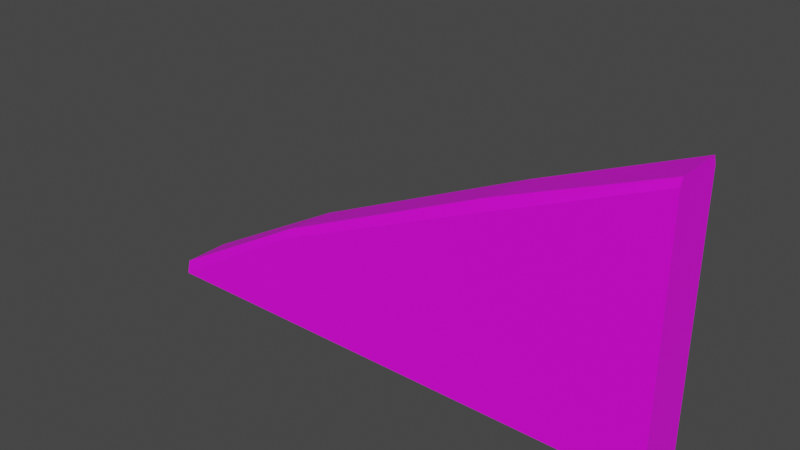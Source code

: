 # Source: WallStoneSlopeLow01.blend  (saved by Blender 3.6.11; exported with 4.5.12 LTS)
import bpy
from mathutils import Matrix  # noqa: F401  (used for matrix-valued properties, if any)

bpy.ops.wm.read_factory_settings(use_empty=True)
scene = bpy.context.scene
scene.name = 'Scene'

# ---- collections
col_collection = bpy.data.collections.new('Collection'); scene.collection.children.link(col_collection)

# ---- images (referenced by path relative to the original .blend; pixels are not part of the script)
import os
ASSET_DIR = os.environ.get("B2B_ASSET_DIR", "")  # directory of the original .blend (textures are referenced by path, not embedded)
HERE = os.path.dirname(os.path.abspath(__file__))  # packed textures are extracted next to this script under _unpacked/

def load_image(name, relpath, width, height, colorspace="sRGB"):
    """Load a texture the original file referenced (path relative to the .blend, or extracted next to this script)."""
    p = next((c for c in (os.path.join(HERE, relpath), os.path.join(ASSET_DIR, relpath)) if relpath and os.path.exists(c)), "")
    if p:
        img = bpy.data.images.load(p, check_existing=True)
        img.name = name
    else:  # same state as the original file: an image datablock whose file is absent (Cycles renders it pink)
        img = bpy.data.images.new(name, width, height)
        img.source = "FILE"
        img.filepath = "//" + (relpath or name)
    img.colorspace_settings.name = colorspace
    return img
img_stoneblocks01_png = load_image('StoneBlocks01.png', 'StoneBlocks01.png', 1024, 1024, 'sRGB')

# ---- materials (node trees are filled in below, after node groups)
mat_stoneblocks01 = bpy.data.materials.new('StoneBlocks01')
mat_stoneblocks01.use_transparent_shadow = False
mat_stoneblocks01.preview_render_type = 'FLAT'

# ---- material node trees
mat_stoneblocks01.use_nodes = True; mat_stoneblocks01.node_tree.nodes.clear()
_N = mat_stoneblocks01.node_tree.nodes; _L = mat_stoneblocks01.node_tree.links
n0 = _N.new('ShaderNodeBsdfPrincipled'); n0.name = 'Principled BSDF'; n0.location = (10, 300)
n0.distribution = 'GGX'
n0.subsurface_method = 'RANDOM_WALK_SKIN'
n0.inputs[3].default_value = 1.45
n0.inputs[27].default_value = (0.0, 0.0, 0.0, 1.0)
n0.inputs[28].default_value = 1.0
n1 = _N.new('ShaderNodeOutputMaterial'); n1.name = 'Material Output'; n1.location = (300, 300)
n2 = _N.new('ShaderNodeTexImage'); n2.name = 'Image Texture'; n2.location = (-280, 260)
n2.image = img_stoneblocks01_png
_L.new(n0.outputs[0], n1.inputs[0])
_L.new(n2.outputs[0], n0.inputs[0])
n1.is_active_output = True

# ---- world
world_world = bpy.data.worlds.new('World'); scene.world = world_world
world_world.use_nodes = True; world_world.node_tree.nodes.clear()
_N = world_world.node_tree.nodes; _L = world_world.node_tree.links
n0 = _N.new('ShaderNodeOutputWorld'); n0.name = 'World Output'; n0.location = (300, 300)
n1 = _N.new('ShaderNodeBackground'); n1.name = 'Background'; n1.location = (10, 300)
n1.inputs[0].default_value = (0.05088, 0.05088, 0.05088, 1.0)
_L.new(n1.outputs[0], n0.inputs[0])
n0.is_active_output = True
world_world.color = (0.05088, 0.05088, 0.05088)
world_world.use_sun_shadow = False
world_world.sun_shadow_jitter_overblur = 0.0

# ---- meshes
me_wallstoneslopelow01 = bpy.data.meshes.new('WallStoneSlopeLow01')
me_wallstoneslopelow01.from_pydata([(0.0, 0.1, 0.0), (1.41, -0.08948, 0.7604), (0.0, -0.1, 0.0), (2.0, 0.1, 0.0), (1.429, 0.08822, 0.7604), (2.0, -0.1, 0.0), (0.0, -0.08948, 0.05039), (0.0, -0.1, 0.005624), (2.0, -0.1, 0.9724), (2.0, -0.08948, 1.0), (0.0, 0.1, 0.007523), (0.0, 0.08822, 0.05039), (2.0, 0.08822, 1.0), (2.0, 0.1, 0.9676), (1.42, -0.1, 0.7212), (1.418, 0.1, 0.7198), (0.5849, 0.1, 0.3198), (0.5934, 0.08822, 0.381), (0.5751, -0.08948, 0.381), (0.5639, -0.1, 0.3418)], [], [(2, 5, 8, 14, 19, 7), (9, 12, 4, 1), (2, 0, 3, 5), (3, 0, 10, 16, 15, 13), (6, 7, 19, 18), (5, 3, 13, 8), (12, 13, 15, 4), (0, 2, 7, 10), (14, 8, 9, 1), (4, 17, 18, 1), (15, 16, 17, 4), (16, 10, 11, 17), (19, 14, 1, 18), (17, 11, 6, 18), (7, 6, 11, 10), (13, 12, 9, 8)])
_uv = me_wallstoneslopelow01.uv_layers.new(name='UVMap')
_uv.uv.foreach_set('vector', [1.0, 0.0, 0.0, 0.0, 0.0, 0.5022, 0.2877, 0.3669, 0.7466, 0.1481, 1.0, 0.002242, 0.9963, 0.08582, 0.9963, 0.001205, 0.7108, 0.001197, 0.701, 0.08581, -0.0008484, 0.9207, -0.0008484, 0.9998, 0.9967, 0.9998, 0.9967, 0.9207, 0.0, 0.0, 1.0, 0.0, 1.0, 0.002242, 0.7096, 0.1413, 0.2917, 0.3535, 0.0, 0.5022, -0.003656, 0.08583, -0.003715, 0.09076, 0.2782, 0.09078, 0.2839, 0.08584, 0.09087, -0.0001808, -0.0001969, 0.0002292, 0.0002006, 0.5091, 0.09127, 0.5142, 0.9963, 0.001205, 0.9962, -0.004519, 0.7051, -0.004527, 0.7108, 0.001197, 0.1085, 0.0, -0.0004973, 0.0, -0.0004973, 0.5, 0.1085, 0.5, 0.7063, 0.09075, 0.9962, 0.09075, 0.9963, 0.08582, 0.701, 0.08581, 0.7108, 0.001197, 0.293, 0.001231, 0.2839, 0.08584, 0.701, 0.08581, 0.7051, -0.004527, 0.2887, -0.004493, 0.293, 0.001231, 0.7108, 0.001197, 0.2887, -0.004493, -0.003715, -0.004511, -0.003628, 0.001213, 0.293, 0.001231, 0.2782, 0.09078, 0.7063, 0.09075, 0.701, 0.08581, 0.2839, 0.08584, 0.293, 0.001231, -0.003628, 0.001213, -0.003656, 0.08583, 0.2839, 0.08584, -0.0004973, 0.5, 0.02581, 0.5297, 0.07903, 0.5297, 0.1085, 0.5, 0.0002006, 0.9975, 0.02966, 1.023, 0.06498, 1.023, 0.09127, 1.003])
me_wallstoneslopelow01.materials.append(mat_stoneblocks01)
me_wallstoneslopelow01.update()

# ---- objects
ob_wallstoneslopelow01 = bpy.data.objects.new('WallStoneSlopeLow01', me_wallstoneslopelow01)

# ---- transforms, parenting, visibility, modifiers, constraints
ob_wallstoneslopelow01.location = (0.0, 0.0, 0.0)

# ---- collection membership
col_collection.objects.link(ob_wallstoneslopelow01)

# ---- scene / render settings (as saved in the file)
scene.frame_start = 1; scene.frame_end = 250; scene.frame_set(1)
scene.render.engine = 'BLENDER_EEVEE_NEXT'
scene.cycles.sampling_pattern = 'TABULATED_SOBOL'
scene.view_settings.view_transform = 'Filmic'
bpy.context.view_layer.update()

# ---- added for rendering (the .blend has no active camera and no usable light): camera, sun
cam_auto = bpy.data.cameras.new('AutoCamera')
cam_auto.lens = 50.0
cam_auto.sensor_width = 36.0
cam_auto.clip_end = 1000.0
ob_auto_camera = bpy.data.objects.new('AutoCamera', cam_auto)
scene.collection.objects.link(ob_auto_camera)
ob_auto_camera.location = (3.07712, -2.49255, 2.1617)
ob_auto_camera.rotation_euler = (1.09748, -7.21219e-08, 0.694738)
scene.camera = ob_auto_camera
light_auto_sun = bpy.data.lights.new('AutoSun', 'SUN')
light_auto_sun.energy = 3.0
light_auto_sun.angle = 0.0523599
ob_auto_sun = bpy.data.objects.new('AutoSun', light_auto_sun)
scene.collection.objects.link(ob_auto_sun)
ob_auto_sun.rotation_euler = (0.872665, 0.174533, 0.523599)
bpy.context.view_layer.update()
